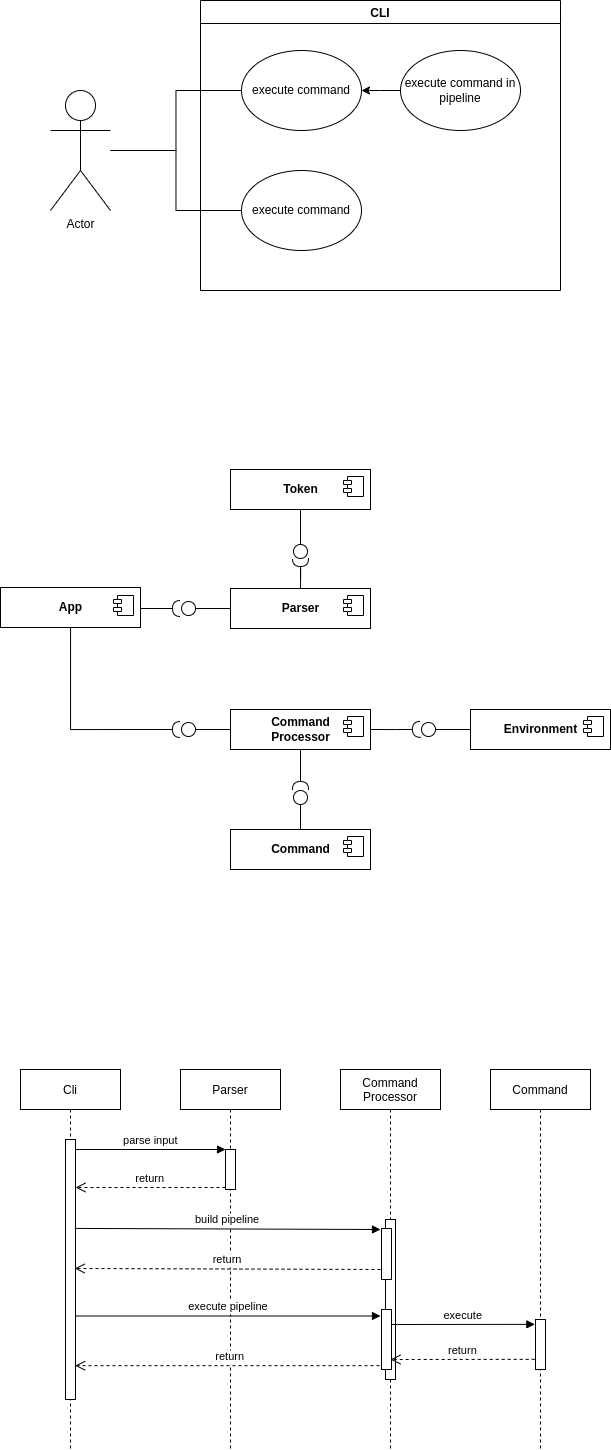

The diagram above was exported from draw.io. Its source (the exported page's mxGraphModel, read from the mxfile embedded in the PNG):
<mxGraphModel dx="1572" dy="947" grid="1" gridSize="10" guides="1" tooltips="1" connect="1" arrows="1" fold="1" page="1" pageScale="1" pageWidth="900" pageHeight="1600" math="0" shadow="0">
  <root>
    <mxCell id="0" />
    <mxCell id="1" parent="0" />
    <mxCell id="Fi1OfUCNtcc9uj1_gM1p-4" style="edgeStyle=orthogonalEdgeStyle;rounded=0;orthogonalLoop=1;jettySize=auto;html=1;entryX=0;entryY=0.5;entryDx=0;entryDy=0;endArrow=none;endFill=0;" edge="1" parent="1" target="Fi1OfUCNtcc9uj1_gM1p-2">
      <mxGeometry relative="1" as="geometry">
        <mxPoint x="255" y="201" as="sourcePoint" />
      </mxGeometry>
    </mxCell>
    <mxCell id="Fi1OfUCNtcc9uj1_gM1p-5" style="edgeStyle=orthogonalEdgeStyle;rounded=0;orthogonalLoop=1;jettySize=auto;html=1;entryX=0;entryY=0.5;entryDx=0;entryDy=0;endArrow=none;endFill=0;" edge="1" parent="1" source="Fi1OfUCNtcc9uj1_gM1p-1" target="Fi1OfUCNtcc9uj1_gM1p-3">
      <mxGeometry relative="1" as="geometry" />
    </mxCell>
    <mxCell id="Fi1OfUCNtcc9uj1_gM1p-1" value="Actor" style="shape=umlActor;verticalLabelPosition=bottom;verticalAlign=top;html=1;outlineConnect=0;" vertex="1" parent="1">
      <mxGeometry x="195" y="141" width="60" height="120" as="geometry" />
    </mxCell>
    <mxCell id="Fi1OfUCNtcc9uj1_gM1p-2" value="execute command" style="ellipse;whiteSpace=wrap;html=1;" vertex="1" parent="1">
      <mxGeometry x="386" y="101" width="120" height="80" as="geometry" />
    </mxCell>
    <mxCell id="Fi1OfUCNtcc9uj1_gM1p-3" value="execute command" style="ellipse;whiteSpace=wrap;html=1;" vertex="1" parent="1">
      <mxGeometry x="386" y="221" width="120" height="80" as="geometry" />
    </mxCell>
    <mxCell id="Fi1OfUCNtcc9uj1_gM1p-10" value="CLI" style="swimlane;" vertex="1" parent="1">
      <mxGeometry x="345" y="51" width="360" height="290" as="geometry" />
    </mxCell>
    <mxCell id="Fi1OfUCNtcc9uj1_gM1p-6" value="execute command in pipeline" style="ellipse;whiteSpace=wrap;html=1;" vertex="1" parent="Fi1OfUCNtcc9uj1_gM1p-10">
      <mxGeometry x="200" y="50" width="120" height="80" as="geometry" />
    </mxCell>
    <mxCell id="Fi1OfUCNtcc9uj1_gM1p-12" style="edgeStyle=orthogonalEdgeStyle;rounded=0;orthogonalLoop=1;jettySize=auto;html=1;entryX=1;entryY=0.5;entryDx=0;entryDy=0;endArrow=classic;endFill=1;" edge="1" parent="1" source="Fi1OfUCNtcc9uj1_gM1p-6" target="Fi1OfUCNtcc9uj1_gM1p-2">
      <mxGeometry relative="1" as="geometry" />
    </mxCell>
    <mxCell id="Fi1OfUCNtcc9uj1_gM1p-17" style="edgeStyle=orthogonalEdgeStyle;rounded=0;orthogonalLoop=1;jettySize=auto;html=1;endArrow=halfCircle;endFill=0;" edge="1" parent="1">
      <mxGeometry relative="1" as="geometry">
        <mxPoint x="285" y="659" as="sourcePoint" />
        <mxPoint x="325" y="659" as="targetPoint" />
      </mxGeometry>
    </mxCell>
    <mxCell id="Fi1OfUCNtcc9uj1_gM1p-27" style="edgeStyle=orthogonalEdgeStyle;rounded=0;orthogonalLoop=1;jettySize=auto;html=1;endArrow=halfCircle;endFill=0;" edge="1" parent="1" source="Fi1OfUCNtcc9uj1_gM1p-13">
      <mxGeometry relative="1" as="geometry">
        <mxPoint x="325" y="780" as="targetPoint" />
        <Array as="points">
          <mxPoint x="215" y="780" />
        </Array>
      </mxGeometry>
    </mxCell>
    <mxCell id="Fi1OfUCNtcc9uj1_gM1p-13" value="&lt;b&gt;App&lt;/b&gt;" style="html=1;dropTarget=0;" vertex="1" parent="1">
      <mxGeometry x="145" y="638" width="140" height="40" as="geometry" />
    </mxCell>
    <mxCell id="Fi1OfUCNtcc9uj1_gM1p-14" value="" style="shape=module;jettyWidth=8;jettyHeight=4;" vertex="1" parent="Fi1OfUCNtcc9uj1_gM1p-13">
      <mxGeometry x="1" width="20" height="20" relative="1" as="geometry">
        <mxPoint x="-27" y="8" as="offset" />
      </mxGeometry>
    </mxCell>
    <mxCell id="Fi1OfUCNtcc9uj1_gM1p-18" style="edgeStyle=orthogonalEdgeStyle;rounded=0;orthogonalLoop=1;jettySize=auto;html=1;endArrow=circle;endFill=0;" edge="1" parent="1" source="Fi1OfUCNtcc9uj1_gM1p-15">
      <mxGeometry relative="1" as="geometry">
        <mxPoint x="325" y="659" as="targetPoint" />
        <Array as="points">
          <mxPoint x="325" y="659" />
        </Array>
      </mxGeometry>
    </mxCell>
    <mxCell id="Fi1OfUCNtcc9uj1_gM1p-21" style="edgeStyle=orthogonalEdgeStyle;rounded=0;orthogonalLoop=1;jettySize=auto;html=1;endArrow=halfCircle;endFill=0;" edge="1" parent="1" source="Fi1OfUCNtcc9uj1_gM1p-15">
      <mxGeometry relative="1" as="geometry">
        <mxPoint x="445" y="609" as="targetPoint" />
      </mxGeometry>
    </mxCell>
    <mxCell id="Fi1OfUCNtcc9uj1_gM1p-15" value="&lt;b&gt;Parser&lt;/b&gt;" style="html=1;dropTarget=0;" vertex="1" parent="1">
      <mxGeometry x="375" y="639" width="140" height="40" as="geometry" />
    </mxCell>
    <mxCell id="Fi1OfUCNtcc9uj1_gM1p-16" value="" style="shape=module;jettyWidth=8;jettyHeight=4;" vertex="1" parent="Fi1OfUCNtcc9uj1_gM1p-15">
      <mxGeometry x="1" width="20" height="20" relative="1" as="geometry">
        <mxPoint x="-27" y="7" as="offset" />
      </mxGeometry>
    </mxCell>
    <mxCell id="Fi1OfUCNtcc9uj1_gM1p-22" style="edgeStyle=orthogonalEdgeStyle;rounded=0;orthogonalLoop=1;jettySize=auto;html=1;endArrow=circle;endFill=0;" edge="1" parent="1" source="Fi1OfUCNtcc9uj1_gM1p-19">
      <mxGeometry relative="1" as="geometry">
        <mxPoint x="445" y="610" as="targetPoint" />
      </mxGeometry>
    </mxCell>
    <mxCell id="Fi1OfUCNtcc9uj1_gM1p-19" value="&lt;b&gt;Token&lt;/b&gt;" style="html=1;dropTarget=0;" vertex="1" parent="1">
      <mxGeometry x="375" y="520" width="140" height="40" as="geometry" />
    </mxCell>
    <mxCell id="Fi1OfUCNtcc9uj1_gM1p-20" value="" style="shape=module;jettyWidth=8;jettyHeight=4;" vertex="1" parent="Fi1OfUCNtcc9uj1_gM1p-19">
      <mxGeometry x="1" width="20" height="20" relative="1" as="geometry">
        <mxPoint x="-27" y="7" as="offset" />
      </mxGeometry>
    </mxCell>
    <mxCell id="Fi1OfUCNtcc9uj1_gM1p-28" style="edgeStyle=orthogonalEdgeStyle;rounded=0;orthogonalLoop=1;jettySize=auto;html=1;endArrow=circle;endFill=0;" edge="1" parent="1" source="Fi1OfUCNtcc9uj1_gM1p-25">
      <mxGeometry relative="1" as="geometry">
        <mxPoint x="325" y="780" as="targetPoint" />
      </mxGeometry>
    </mxCell>
    <mxCell id="Fi1OfUCNtcc9uj1_gM1p-32" style="edgeStyle=orthogonalEdgeStyle;rounded=0;orthogonalLoop=1;jettySize=auto;html=1;exitX=1;exitY=0.5;exitDx=0;exitDy=0;endArrow=halfCircle;endFill=0;" edge="1" parent="1" source="Fi1OfUCNtcc9uj1_gM1p-25">
      <mxGeometry relative="1" as="geometry">
        <mxPoint x="565" y="779.8333333333335" as="targetPoint" />
      </mxGeometry>
    </mxCell>
    <mxCell id="Fi1OfUCNtcc9uj1_gM1p-36" style="edgeStyle=orthogonalEdgeStyle;rounded=0;orthogonalLoop=1;jettySize=auto;html=1;endArrow=halfCircle;endFill=0;" edge="1" parent="1" source="Fi1OfUCNtcc9uj1_gM1p-25">
      <mxGeometry relative="1" as="geometry">
        <mxPoint x="445" y="840" as="targetPoint" />
      </mxGeometry>
    </mxCell>
    <mxCell id="Fi1OfUCNtcc9uj1_gM1p-25" value="&lt;b&gt;Command&lt;br&gt;Processor&lt;/b&gt;" style="html=1;dropTarget=0;" vertex="1" parent="1">
      <mxGeometry x="375" y="760" width="140" height="40" as="geometry" />
    </mxCell>
    <mxCell id="Fi1OfUCNtcc9uj1_gM1p-26" value="" style="shape=module;jettyWidth=8;jettyHeight=4;" vertex="1" parent="Fi1OfUCNtcc9uj1_gM1p-25">
      <mxGeometry x="1" width="20" height="20" relative="1" as="geometry">
        <mxPoint x="-27" y="7" as="offset" />
      </mxGeometry>
    </mxCell>
    <mxCell id="Fi1OfUCNtcc9uj1_gM1p-31" style="edgeStyle=orthogonalEdgeStyle;rounded=0;orthogonalLoop=1;jettySize=auto;html=1;endArrow=circle;endFill=0;" edge="1" parent="1" source="Fi1OfUCNtcc9uj1_gM1p-29">
      <mxGeometry relative="1" as="geometry">
        <mxPoint x="565" y="780" as="targetPoint" />
      </mxGeometry>
    </mxCell>
    <mxCell id="Fi1OfUCNtcc9uj1_gM1p-29" value="&lt;b&gt;Environment&lt;/b&gt;" style="html=1;dropTarget=0;" vertex="1" parent="1">
      <mxGeometry x="615" y="760" width="140" height="40" as="geometry" />
    </mxCell>
    <mxCell id="Fi1OfUCNtcc9uj1_gM1p-30" value="" style="shape=module;jettyWidth=8;jettyHeight=4;" vertex="1" parent="Fi1OfUCNtcc9uj1_gM1p-29">
      <mxGeometry x="1" width="20" height="20" relative="1" as="geometry">
        <mxPoint x="-27" y="7" as="offset" />
      </mxGeometry>
    </mxCell>
    <mxCell id="Fi1OfUCNtcc9uj1_gM1p-33" style="edgeStyle=orthogonalEdgeStyle;rounded=0;orthogonalLoop=1;jettySize=auto;html=1;endArrow=circle;endFill=0;" edge="1" parent="1" source="Fi1OfUCNtcc9uj1_gM1p-34">
      <mxGeometry relative="1" as="geometry">
        <mxPoint x="445" y="840" as="targetPoint" />
      </mxGeometry>
    </mxCell>
    <mxCell id="Fi1OfUCNtcc9uj1_gM1p-34" value="&lt;b&gt;Command&lt;/b&gt;" style="html=1;dropTarget=0;" vertex="1" parent="1">
      <mxGeometry x="375" y="880" width="140" height="40" as="geometry" />
    </mxCell>
    <mxCell id="Fi1OfUCNtcc9uj1_gM1p-35" value="" style="shape=module;jettyWidth=8;jettyHeight=4;" vertex="1" parent="Fi1OfUCNtcc9uj1_gM1p-34">
      <mxGeometry x="1" width="20" height="20" relative="1" as="geometry">
        <mxPoint x="-27" y="7" as="offset" />
      </mxGeometry>
    </mxCell>
    <mxCell id="Fi1OfUCNtcc9uj1_gM1p-37" value="Cli" style="shape=umlLifeline;perimeter=lifelinePerimeter;container=1;collapsible=0;recursiveResize=0;rounded=0;shadow=0;strokeWidth=1;" vertex="1" parent="1">
      <mxGeometry x="165" y="1120" width="100" height="380" as="geometry" />
    </mxCell>
    <mxCell id="Fi1OfUCNtcc9uj1_gM1p-38" value="" style="points=[];perimeter=orthogonalPerimeter;rounded=0;shadow=0;strokeWidth=1;" vertex="1" parent="Fi1OfUCNtcc9uj1_gM1p-37">
      <mxGeometry x="45" y="70" width="10" height="260" as="geometry" />
    </mxCell>
    <mxCell id="Fi1OfUCNtcc9uj1_gM1p-39" value="Parser" style="shape=umlLifeline;perimeter=lifelinePerimeter;container=1;collapsible=0;recursiveResize=0;rounded=0;shadow=0;strokeWidth=1;" vertex="1" parent="1">
      <mxGeometry x="325" y="1120" width="100" height="380" as="geometry" />
    </mxCell>
    <mxCell id="Fi1OfUCNtcc9uj1_gM1p-40" value="" style="points=[];perimeter=orthogonalPerimeter;rounded=0;shadow=0;strokeWidth=1;" vertex="1" parent="Fi1OfUCNtcc9uj1_gM1p-39">
      <mxGeometry x="45" y="80" width="10" height="40" as="geometry" />
    </mxCell>
    <mxCell id="Fi1OfUCNtcc9uj1_gM1p-41" value="return" style="verticalAlign=bottom;endArrow=open;dashed=1;endSize=8;shadow=0;strokeWidth=1;" edge="1" parent="Fi1OfUCNtcc9uj1_gM1p-39">
      <mxGeometry relative="1" as="geometry">
        <mxPoint x="-105.33333333333326" y="296.17000000000013" as="targetPoint" />
        <mxPoint x="205" y="296.17000000000013" as="sourcePoint" />
      </mxGeometry>
    </mxCell>
    <mxCell id="Fi1OfUCNtcc9uj1_gM1p-42" value="return" style="verticalAlign=bottom;endArrow=open;dashed=1;endSize=8;exitX=0;exitY=0.95;shadow=0;strokeWidth=1;" edge="1" parent="1" source="Fi1OfUCNtcc9uj1_gM1p-40" target="Fi1OfUCNtcc9uj1_gM1p-38">
      <mxGeometry relative="1" as="geometry">
        <mxPoint x="320" y="1276" as="targetPoint" />
      </mxGeometry>
    </mxCell>
    <mxCell id="Fi1OfUCNtcc9uj1_gM1p-43" value="parse input" style="verticalAlign=bottom;endArrow=block;entryX=0;entryY=0;shadow=0;strokeWidth=1;" edge="1" parent="1" source="Fi1OfUCNtcc9uj1_gM1p-38" target="Fi1OfUCNtcc9uj1_gM1p-40">
      <mxGeometry relative="1" as="geometry">
        <mxPoint x="320" y="1200" as="sourcePoint" />
      </mxGeometry>
    </mxCell>
    <mxCell id="Fi1OfUCNtcc9uj1_gM1p-44" value="Command&#10;Processor" style="shape=umlLifeline;perimeter=lifelinePerimeter;container=1;collapsible=0;recursiveResize=0;rounded=0;shadow=0;strokeWidth=1;" vertex="1" parent="1">
      <mxGeometry x="485" y="1120" width="100" height="380" as="geometry" />
    </mxCell>
    <mxCell id="Fi1OfUCNtcc9uj1_gM1p-45" value="" style="points=[];perimeter=orthogonalPerimeter;rounded=0;shadow=0;strokeWidth=1;" vertex="1" parent="Fi1OfUCNtcc9uj1_gM1p-44">
      <mxGeometry x="45" y="150" width="10" height="160" as="geometry" />
    </mxCell>
    <mxCell id="Fi1OfUCNtcc9uj1_gM1p-46" value="" style="points=[];perimeter=orthogonalPerimeter;rounded=0;shadow=0;strokeWidth=1;" vertex="1" parent="Fi1OfUCNtcc9uj1_gM1p-44">
      <mxGeometry x="41" y="159" width="10" height="51" as="geometry" />
    </mxCell>
    <mxCell id="Fi1OfUCNtcc9uj1_gM1p-47" value="" style="points=[];perimeter=orthogonalPerimeter;rounded=0;shadow=0;strokeWidth=1;" vertex="1" parent="Fi1OfUCNtcc9uj1_gM1p-44">
      <mxGeometry x="41" y="240" width="10" height="60" as="geometry" />
    </mxCell>
    <mxCell id="Fi1OfUCNtcc9uj1_gM1p-48" value="build pipeline" style="verticalAlign=bottom;endArrow=block;shadow=0;strokeWidth=1;exitX=0.917;exitY=0.342;exitDx=0;exitDy=0;exitPerimeter=0;" edge="1" parent="1" source="Fi1OfUCNtcc9uj1_gM1p-38">
      <mxGeometry relative="1" as="geometry">
        <mxPoint x="225" y="1280" as="sourcePoint" />
        <mxPoint x="525" y="1280" as="targetPoint" />
      </mxGeometry>
    </mxCell>
    <mxCell id="Fi1OfUCNtcc9uj1_gM1p-49" value="Command" style="shape=umlLifeline;perimeter=lifelinePerimeter;container=1;collapsible=0;recursiveResize=0;rounded=0;shadow=0;strokeWidth=1;" vertex="1" parent="1">
      <mxGeometry x="635" y="1120" width="100" height="380" as="geometry" />
    </mxCell>
    <mxCell id="Fi1OfUCNtcc9uj1_gM1p-50" value="" style="points=[];perimeter=orthogonalPerimeter;rounded=0;shadow=0;strokeWidth=1;" vertex="1" parent="Fi1OfUCNtcc9uj1_gM1p-49">
      <mxGeometry x="45" y="250" width="10" height="50" as="geometry" />
    </mxCell>
    <mxCell id="Fi1OfUCNtcc9uj1_gM1p-51" value="return" style="verticalAlign=bottom;endArrow=open;dashed=1;endSize=8;shadow=0;strokeWidth=1;exitX=-0.083;exitY=0.797;exitDx=0;exitDy=0;exitPerimeter=0;" edge="1" parent="Fi1OfUCNtcc9uj1_gM1p-49" source="Fi1OfUCNtcc9uj1_gM1p-50">
      <mxGeometry relative="1" as="geometry">
        <mxPoint x="-100" y="290" as="targetPoint" />
        <mxPoint x="40" y="290" as="sourcePoint" />
      </mxGeometry>
    </mxCell>
    <mxCell id="Fi1OfUCNtcc9uj1_gM1p-52" value="return" style="verticalAlign=bottom;endArrow=open;dashed=1;endSize=8;shadow=0;strokeWidth=1;entryX=0.917;entryY=0.496;entryDx=0;entryDy=0;entryPerimeter=0;" edge="1" parent="1" target="Fi1OfUCNtcc9uj1_gM1p-38">
      <mxGeometry relative="1" as="geometry">
        <mxPoint x="225" y="1320" as="targetPoint" />
        <mxPoint x="525" y="1320" as="sourcePoint" />
      </mxGeometry>
    </mxCell>
    <mxCell id="Fi1OfUCNtcc9uj1_gM1p-53" value="execute pipeline" style="verticalAlign=bottom;endArrow=block;shadow=0;strokeWidth=1;entryX=-0.1;entryY=0.108;entryDx=0;entryDy=0;entryPerimeter=0;" edge="1" parent="1" source="Fi1OfUCNtcc9uj1_gM1p-38" target="Fi1OfUCNtcc9uj1_gM1p-47">
      <mxGeometry relative="1" as="geometry">
        <mxPoint x="225" y="1360" as="sourcePoint" />
        <mxPoint x="525" y="1360" as="targetPoint" />
      </mxGeometry>
    </mxCell>
    <mxCell id="Fi1OfUCNtcc9uj1_gM1p-54" value="execute" style="verticalAlign=bottom;endArrow=block;shadow=0;strokeWidth=1;entryX=-0.167;entryY=0.097;entryDx=0;entryDy=0;entryPerimeter=0;" edge="1" parent="1">
      <mxGeometry relative="1" as="geometry">
        <mxPoint x="536" y="1375" as="sourcePoint" />
        <mxPoint x="679.3299999999999" y="1374.85" as="targetPoint" />
      </mxGeometry>
    </mxCell>
  </root>
</mxGraphModel>